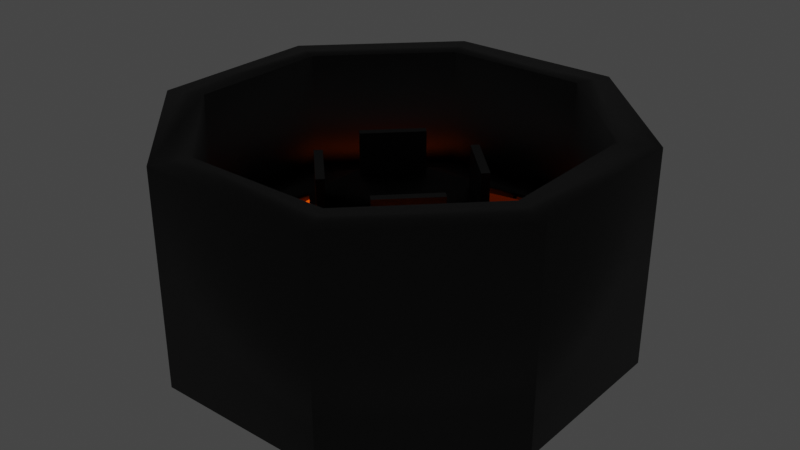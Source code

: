 # Source: BossTestLevelModel.blend  (saved by Blender 2.90.8; exported with 4.5.12 LTS)
import bpy
from mathutils import Matrix  # noqa: F401  (used for matrix-valued properties, if any)

bpy.ops.wm.read_factory_settings(use_empty=True)
scene = bpy.context.scene
scene.name = 'Scene'

# ---- collections
col_collection = bpy.data.collections.new('Collection'); scene.collection.children.link(col_collection)

# ---- materials (node trees are filled in below, after node groups)
mat_walls = bpy.data.materials.new('Walls')
mat_floor = bpy.data.materials.new('Floor')
mat_lava = bpy.data.materials.new('Lava')

# ---- material node trees
mat_walls.use_nodes = True; mat_walls.node_tree.nodes.clear()
_N = mat_walls.node_tree.nodes; _L = mat_walls.node_tree.links
n0 = _N.new('ShaderNodeBsdfPrincipled'); n0.name = 'Principled BSDF'; n0.location = (10, 300)
n0.distribution = 'GGX'
n0.subsurface_method = 'BURLEY'
n0.inputs[0].default_value = (0.01002, 0.01002, 0.01002, 1.0)
n0.inputs[3].default_value = 1.45
n0.inputs[27].default_value = (0.0, 0.0, 0.0, 1.0)
n0.inputs[28].default_value = 1.0
n1 = _N.new('ShaderNodeOutputMaterial'); n1.name = 'Material Output'; n1.location = (300, 300)
_L.new(n0.outputs[0], n1.inputs[0])
n1.is_active_output = True
mat_floor.use_nodes = True; mat_floor.node_tree.nodes.clear()
_N = mat_floor.node_tree.nodes; _L = mat_floor.node_tree.links
n0 = _N.new('ShaderNodeBsdfPrincipled'); n0.name = 'Principled BSDF'; n0.location = (10, 300)
n0.distribution = 'GGX'
n0.subsurface_method = 'BURLEY'
n0.inputs[0].default_value = (0.01002, 0.01002, 0.01002, 1.0)
n0.inputs[3].default_value = 1.45
n0.inputs[27].default_value = (0.0, 0.0, 0.0, 1.0)
n0.inputs[28].default_value = 1.0
n1 = _N.new('ShaderNodeOutputMaterial'); n1.name = 'Material Output'; n1.location = (300, 300)
_L.new(n0.outputs[0], n1.inputs[0])
n1.is_active_output = True
mat_lava.use_nodes = True; mat_lava.node_tree.nodes.clear()
_N = mat_lava.node_tree.nodes; _L = mat_lava.node_tree.links
n0 = _N.new('ShaderNodeBsdfPrincipled'); n0.name = 'Principled BSDF'; n0.location = (10, 300)
n0.distribution = 'GGX'
n0.subsurface_method = 'BURLEY'
n0.inputs[0].default_value = (0.8, 0.1712, 0.0, 1.0)
n0.inputs[3].default_value = 1.45
n0.inputs[27].default_value = (1.0, 0.0903, 0.0, 1.0)
n0.inputs[28].default_value = 1.0
n1 = _N.new('ShaderNodeOutputMaterial'); n1.name = 'Material Output'; n1.location = (300, 300)
_L.new(n0.outputs[0], n1.inputs[0])
n1.is_active_output = True

# ---- world
world_world = bpy.data.worlds.new('World'); scene.world = world_world
world_world.use_nodes = True; world_world.node_tree.nodes.clear()
_N = world_world.node_tree.nodes; _L = world_world.node_tree.links
n0 = _N.new('ShaderNodeOutputWorld'); n0.name = 'World Output'; n0.location = (300, 300)
n1 = _N.new('ShaderNodeBackground'); n1.name = 'Background'; n1.location = (10, 300)
n1.inputs[0].default_value = (0.05088, 0.05088, 0.05088, 1.0)
_L.new(n1.outputs[0], n0.inputs[0])
n0.is_active_output = True
world_world.color = (0.05088, 0.05088, 0.05088)
world_world.use_sun_shadow = False
world_world.sun_shadow_jitter_overblur = 0.0

# ---- meshes
me_outerwalls = bpy.data.meshes.new('OuterWalls')
me_outerwalls.from_pydata([(6.651, 2.751, 3.806), (2.754, 6.648, 3.806), (-2.756, 6.648, 3.806), (-6.653, 2.751, 3.806), (-6.653, -2.759, 3.806), (-2.756, -6.656, 3.806), (2.754, -6.656, 3.806), (6.651, -2.759, 3.806), (6.651, 2.751, -2.934), (2.754, 6.648, -2.934), (-2.756, 6.648, -2.934), (-6.653, 2.751, -2.934), (-6.653, -2.759, -2.934), (-2.756, -6.656, -2.934), (2.754, -6.656, -2.934), (6.651, -2.759, -2.934), (5.541, 2.292, 3.806), (2.294, 5.538, 3.806), (-2.297, 5.538, 3.806), (-5.543, 2.292, 3.806), (-5.543, -2.299, 3.806), (-2.297, -5.546, 3.806), (2.294, -5.546, 3.806), (5.541, -2.299, 3.806), (5.541, 2.292, -2.934), (2.294, 5.538, -2.934), (-2.297, 5.538, -2.934), (-5.543, 2.292, -2.934), (-5.543, -2.299, -2.934), (-2.297, -5.546, -2.934), (2.294, -5.546, -2.934), (5.541, -2.299, -2.934)], [], [(8, 9, 1, 0), (9, 10, 2, 1), (10, 11, 3, 2), (11, 12, 4, 3), (12, 13, 5, 4), (13, 14, 6, 5), (14, 15, 7, 6), (15, 8, 0, 7), (22, 6, 7, 23), (21, 5, 6, 22), (20, 4, 5, 21), (19, 3, 4, 20), (18, 2, 3, 19), (17, 1, 2, 18), (16, 0, 1, 17), (23, 7, 0, 16), (30, 22, 23, 31), (29, 21, 22, 30), (28, 20, 21, 29), (27, 19, 20, 28), (26, 18, 19, 27), (25, 17, 18, 26), (24, 16, 17, 25), (31, 23, 16, 24), (15, 14, 30, 31), (14, 13, 29, 30), (13, 12, 28, 29), (12, 11, 27, 28), (11, 10, 26, 27), (10, 9, 25, 26), (9, 8, 24, 25), (8, 15, 31, 24)])
me_outerwalls.polygons.foreach_set('use_smooth', [True] * 32)
_uv = me_outerwalls.uv_layers.new(name='UVW')
_uv.uv.foreach_set('vector', [-0.6222, 0.9379, -0.2473, 0.9379, -0.2473, 1.396, -0.6222, 1.396, -0.2473, 0.9379, 0.1276, 0.9379, 0.1276, 1.396, -0.2473, 1.396, 0.1276, 0.9379, 0.5025, 0.9379, 0.5025, 1.396, 0.1276, 1.396, 0.5025, 0.9379, 0.8774, 0.9379, 0.8774, 1.396, 0.5025, 1.396, 0.8774, 0.9379, 1.252, 0.9379, 1.252, 1.396, 0.8774, 1.396, 1.252, 0.9379, 1.627, 0.9379, 1.627, 1.396, 1.252, 1.396, 1.627, 0.9379, 2.002, 0.9379, 2.002, 1.396, 1.627, 1.396, -0.9971, 0.9379, -0.6222, 0.9379, -0.6222, 1.396, -0.9971, 1.396, -0.7007, -0.3519, -0.732, -0.4274, -0.3571, -0.4274, -0.3884, -0.3519, -0.9215, -0.131, -0.9971, -0.1623, -0.732, -0.4274, -0.7007, -0.3519, -0.9215, 0.1813, -0.9971, 0.2126, -0.9971, -0.1623, -0.9215, -0.131, -0.7007, 0.4022, -0.732, 0.4777, -0.9971, 0.2126, -0.9215, 0.1813, -0.3884, 0.4022, -0.3571, 0.4777, -0.732, 0.4777, -0.7007, 0.4022, -0.1675, 0.1813, -0.09198, 0.2126, -0.3571, 0.4777, -0.3884, 0.4022, -0.1675, -0.131, -0.09198, -0.1623, -0.09198, 0.2126, -0.1675, 0.1813, -0.3884, -0.3519, -0.3571, -0.4274, -0.09198, -0.1623, -0.1675, -0.131, -0.6847, 0.4785, -0.6847, 0.937, -0.9971, 0.937, -0.9971, 0.4785, -0.3724, 0.4785, -0.3724, 0.937, -0.6847, 0.937, -0.6847, 0.4785, -0.06005, 0.4785, -0.06005, 0.937, -0.3724, 0.937, -0.3724, 0.4785, 0.2523, 0.4785, 0.2523, 0.937, -0.06005, 0.937, -0.06005, 0.4785, 0.5646, 0.4785, 0.5646, 0.937, 0.2523, 0.937, 0.2523, 0.4785, 0.877, 0.4785, 0.877, 0.937, 0.5646, 0.937, 0.5646, 0.4785, 1.189, 0.4785, 1.189, 0.937, 0.877, 0.937, 0.877, 0.4785, 1.502, 0.4785, 1.502, 0.937, 1.189, 0.937, 1.189, 0.4785, 0.8139, -0.1623, 0.8139, 0.2126, 0.7384, 0.1813, 0.7384, -0.131, 0.8139, 0.2126, 0.5488, 0.4777, 0.5175, 0.4022, 0.7384, 0.1813, 0.5488, 0.4777, 0.1739, 0.4777, 0.2052, 0.4022, 0.5175, 0.4022, 0.1739, 0.4777, -0.09117, 0.2126, -0.01565, 0.1813, 0.2052, 0.4022, -0.09117, 0.2126, -0.09117, -0.1623, -0.01565, -0.131, -0.01565, 0.1813, -0.09117, -0.1623, 0.1739, -0.4274, 0.2052, -0.3519, -0.01565, -0.131, 0.1739, -0.4274, 0.5488, -0.4274, 0.5175, -0.3519, 0.2052, -0.3519, 0.5488, -0.4274, 0.8139, -0.1623, 0.7384, -0.131, 0.5175, -0.3519])
me_outerwalls.materials.append(mat_walls)
me_outerwalls.use_remesh_fix_poles = True
me_outerwalls.use_remesh_preserve_attributes = False
me_outerwalls.use_mirror_vertex_groups = False
me_outerwalls.update()
me_outerwalls.normals_split_custom_set([tuple(v) for v in zip(*[iter([0.7173, 0.2971, -0.6302, 0.2971, 0.7173, -0.6302, 0.2971, 0.7173, 0.6302, 0.7173, 0.2971, 0.6302, 0.2971, 0.7173, -0.6302, -0.2971, 0.7173, -0.6302, -0.2971, 0.7173, 0.6302, 0.2971, 0.7173, 0.6302, -0.2971, 0.7173, -0.6302, -0.7173, 0.2971, -0.6302, -0.7173, 0.2971, 0.6302, -0.2971, 0.7173, 0.6302, -0.7173, 0.2971, -0.6302, -0.7173, -0.2971, -0.6302, -0.7173, -0.2971, 0.6302, -0.7173, 0.2971, 0.6302, -0.7173, -0.2971, -0.6302, -0.2971, -0.7173, -0.6302, -0.2971, -0.7173, 0.6302, -0.7173, -0.2971, 0.6302, -0.2971, -0.7173, -0.6302, 0.2971, -0.7173, -0.6302, 0.2971, -0.7173, 0.6302, -0.2971, -0.7173, 0.6302, 0.2971, -0.7173, -0.6302, 0.7173, -0.2971, -0.6302, 0.7173, -0.2971, 0.6302, 0.2971, -0.7173, 0.6302, 0.7173, -0.2971, -0.6302, 0.7173, 0.2971, -0.6302, 0.7173, 0.2971, 0.6302, 0.7173, -0.2971, 0.6302, -0.2275, 0.5491, 0.8042, 0.2971, -0.7173, 0.6302, 0.7173, -0.2971, 0.6302, -0.5491, 0.2275, 0.8042, 0.2275, 0.5491, 0.8042, -0.2971, -0.7173, 0.6302, 0.2971, -0.7173, 0.6302, -0.2275, 0.5491, 0.8042, 0.5491, 0.2275, 0.8042, -0.7173, -0.2971, 0.6302, -0.2971, -0.7173, 0.6302, 0.2275, 0.5491, 0.8042, 0.5491, -0.2275, 0.8042, -0.7173, 0.2971, 0.6302, -0.7173, -0.2971, 0.6302, 0.5491, 0.2275, 0.8042, 0.2275, -0.5491, 0.8042, -0.2971, 0.7173, 0.6302, -0.7173, 0.2971, 0.6302, 0.5491, -0.2275, 0.8042, -0.2275, -0.5491, 0.8042, 0.2971, 0.7173, 0.6302, -0.2971, 0.7173, 0.6302, 0.2275, -0.5491, 0.8042, -0.5491, -0.2275, 0.8042, 0.7173, 0.2971, 0.6302, 0.2971, 0.7173, 0.6302, -0.2275, -0.5491, 0.8042, -0.5491, 0.2275, 0.8042, 0.7173, -0.2971, 0.6302, 0.7173, 0.2971, 0.6302, -0.5491, -0.2275, 0.8042, -0.2275, 0.5491, -0.8042, -0.2275, 0.5491, 0.8042, -0.5491, 0.2275, 0.8042, -0.5491, 0.2275, -0.8042, 0.2275, 0.5491, -0.8042, 0.2275, 0.5491, 0.8042, -0.2275, 0.5491, 0.8042, -0.2275, 0.5491, -0.8042, 0.5491, 0.2275, -0.8042, 0.5491, 0.2275, 0.8042, 0.2275, 0.5491, 0.8042, 0.2275, 0.5491, -0.8042, 0.5491, -0.2275, -0.8042, 0.5491, -0.2275, 0.8042, 0.5491, 0.2275, 0.8042, 0.5491, 0.2275, -0.8042, 0.2275, -0.5491, -0.8042, 0.2275, -0.5491, 0.8042, 0.5491, -0.2275, 0.8042, 0.5491, -0.2275, -0.8042, -0.2275, -0.5491, -0.8042, -0.2275, -0.5491, 0.8042, 0.2275, -0.5491, 0.8042, 0.2275, -0.5491, -0.8042, -0.5491, -0.2275, -0.8042, -0.5491, -0.2275, 0.8042, -0.2275, -0.5491, 0.8042, -0.2275, -0.5491, -0.8042, -0.5491, 0.2275, -0.8042, -0.5491, 0.2275, 0.8042, -0.5491, -0.2275, 0.8042, -0.5491, -0.2275, -0.8042, 0.7173, -0.2971, -0.6302, 0.2971, -0.7173, -0.6302, -0.2275, 0.5491, -0.8042, -0.5491, 0.2275, -0.8042, 0.2971, -0.7173, -0.6302, -0.2971, -0.7173, -0.6302, 0.2275, 0.5491, -0.8042, -0.2275, 0.5491, -0.8042, -0.2971, -0.7173, -0.6302, -0.7173, -0.2971, -0.6302, 0.5491, 0.2275, -0.8042, 0.2275, 0.5491, -0.8042, -0.7173, -0.2971, -0.6302, -0.7173, 0.2971, -0.6302, 0.5491, -0.2275, -0.8042, 0.5491, 0.2275, -0.8042, -0.7173, 0.2971, -0.6302, -0.2971, 0.7173, -0.6302, 0.2275, -0.5491, -0.8042, 0.5491, -0.2275, -0.8042, -0.2971, 0.7173, -0.6302, 0.2971, 0.7173, -0.6302, -0.2275, -0.5491, -0.8042, 0.2275, -0.5491, -0.8042, 0.2971, 0.7173, -0.6302, 0.7173, 0.2971, -0.6302, -0.5491, -0.2275, -0.8042, -0.2275, -0.5491, -0.8042, 0.7173, 0.2971, -0.6302, 0.7173, -0.2971, -0.6302, -0.5491, 0.2275, -0.8042, -0.5491, -0.2275, -0.8042])] * 3)])
me_floor = bpy.data.meshes.new('Floor')
me_floor.from_pydata([(-2.606, -1.083, 1.08), (4.867, 2.013, 0.008695), (2.015, 4.864, 0.008695), (-4.869, 2.013, 0.008695), (-4.869, -2.02, 0.008695), (4.867, -2.02, 0.008694), (4.867, 2.013, -0.1694), (2.015, 4.864, -0.1694), (-2.018, 4.864, -0.1694), (-4.869, -2.02, -0.1694), (-2.018, -4.872, -0.1694), (2.015, -4.872, -0.1694), (5.542, 2.292, 0.008695), (2.295, 5.539, 0.008695), (-2.297, 5.539, 0.008696), (-5.544, 2.292, 0.008695), (-5.544, -2.3, 0.008695), (-2.297, -5.547, 0.008694), (2.295, -5.547, 0.008694), (5.542, -2.3, 0.008694), (-2.018, 4.864, 0.008695), (-2.018, -4.872, 0.008694), (2.015, -4.872, 0.008694), (2.604, 1.075, 1.08), (1.078, 2.602, 1.08), (-1.08, 2.602, 1.08), (-2.606, 1.075, 1.08), (-1.08, -2.609, 1.08), (1.078, -2.609, 1.08), (2.604, -1.083, 1.08), (2.604, 1.075, 0.8969), (1.078, 2.602, 0.8969), (-1.08, 2.602, 0.8969), (-2.606, 1.075, 0.8969), (-2.606, -1.083, 0.8969), (-1.08, -2.609, 0.8969), (1.078, -2.609, 0.8969), (2.604, -1.083, 0.8969), (-4.869, 2.013, -0.1662), (4.867, -2.02, -0.1662), (5.542, 2.292, -0.1662), (2.295, 5.539, -0.1662), (-2.297, 5.539, -0.1662), (-5.544, 2.292, -0.1662), (-5.544, -2.3, -0.1662), (-2.297, -5.547, -0.1662), (2.295, -5.547, -0.1662), (5.542, -2.3, -0.1662)], [], [(2, 20, 25, 24), (3, 4, 0, 26), (21, 22, 28, 27), (5, 1, 23, 29), (7, 8, 32, 31), (38, 9, 34, 33), (10, 11, 36, 35), (39, 6, 30, 37), (29, 37, 39, 5), (28, 22, 11, 36), (27, 35, 10, 21), (0, 4, 9, 34), (24, 31, 7, 2), (1, 6, 30, 23), (26, 33, 38, 3), (25, 20, 8, 32), (22, 18, 19, 5), (21, 17, 18, 22), (4, 16, 17, 21), (3, 15, 16, 4), (20, 14, 15, 3), (2, 13, 14, 20), (1, 12, 13, 2), (5, 19, 12, 1), (23, 24, 25, 26, 0, 27, 28, 29), (37, 36, 35, 34, 33, 32, 31, 30), (30, 31, 24, 23), (31, 32, 25, 24), (32, 33, 26, 25), (33, 34, 0, 26), (34, 35, 27, 0), (35, 36, 28, 27), (36, 37, 29, 28), (37, 30, 23, 29), (11, 46, 47, 39), (10, 45, 46, 11), (9, 44, 45, 10), (38, 43, 44, 9), (8, 42, 43, 38), (7, 41, 42, 8), (6, 40, 41, 7), (39, 47, 40, 6), (41, 42, 14, 13), (42, 43, 15, 14), (43, 44, 16, 15), (44, 45, 17, 16), (45, 46, 18, 17), (46, 47, 19, 18), (47, 40, 12, 19), (40, 41, 13, 12), (1, 2, 7, 6), (5, 39, 11, 22), (4, 21, 10, 9), (3, 38, 8, 20)])
me_floor.polygons.foreach_set('use_smooth', [True] * 54)
_uv = me_floor.uv_layers.new(name='UVW')
_uv.uv.foreach_set('vector', [0.7241, 0.9085, 0.3948, 0.9085, 0.4714, 0.7041, 0.6476, 0.7041, 0.162, 0.6756, 0.162, 0.3464, 0.3664, 0.4229, 0.3664, 0.5991, 0.3948, 0.1135, 0.7241, 0.1135, 0.6476, 0.3179, 0.4713, 0.3179, 0.9569, 0.3464, 0.9569, 0.6756, 0.7525, 0.5991, 0.7525, 0.4229, 0.3948, 0.002705, 0.162, -0.2301, 0.3605, -0.3204, 0.4851, -0.1958, 0.162, -0.5594, 0.3948, -0.7922, 0.4851, -0.5937, 0.3604, -0.4691, 0.7241, -0.7922, 0.9569, -0.5594, 0.7584, -0.4691, 0.6338, -0.5937, 0.9569, -0.2301, 0.7241, 0.002702, 0.6339, -0.1959, 0.7585, -0.3204, 0.7525, 0.4229, 0.7533, 0.408, 0.9577, 0.3321, 0.9569, 0.3464, 0.6476, 0.3179, 0.7241, 0.1135, 0.7386, 0.1128, 0.6624, 0.3171, 0.4713, 0.3179, 0.4565, 0.3171, 0.3803, 0.1128, 0.3948, 0.1135, 0.3664, 0.4229, 0.162, 0.3464, 0.1612, 0.3319, 0.3656, 0.408, 0.6476, 0.7041, 0.6625, 0.7049, 0.7386, 0.9093, 0.7241, 0.9085, 0.9569, 0.6756, 0.9577, 0.6902, 0.7533, 0.614, 0.7525, 0.5991, 0.3664, 0.5991, 0.3656, 0.614, 0.1612, 0.6899, 0.162, 0.6756, 0.4714, 0.7041, 0.3948, 0.9085, 0.3803, 0.9093, 0.4565, 0.7049, 0.7241, 0.1135, 0.7469, 0.05843, 1.012, 0.3235, 0.9569, 0.3464, 0.3948, 0.1135, 0.372, 0.05843, 0.7469, 0.05843, 0.7241, 0.1135, 0.162, 0.3464, 0.1069, 0.3235, 0.372, 0.05843, 0.3948, 0.1135, 0.162, 0.6756, 0.1069, 0.6985, 0.1069, 0.3235, 0.162, 0.3464, 0.3948, 0.9085, 0.372, 0.9636, 0.1069, 0.6985, 0.162, 0.6756, 0.7241, 0.9085, 0.7469, 0.9636, 0.372, 0.9636, 0.3948, 0.9085, 0.9569, 0.6756, 1.012, 0.6985, 0.7469, 0.9636, 0.7241, 0.9085, 0.9569, 0.3464, 1.012, 0.3235, 1.012, 0.6985, 0.9569, 0.6756, 1.023, -0.7122, 1.148, -0.8368, 1.324, -0.8368, 1.449, -0.7122, 1.449, -0.536, 1.324, -0.4114, 1.148, -0.4114, 1.023, -0.536, 1.313, 0.0252, 1.137, 0.0252, 1.013, -0.09941, 1.013, -0.2756, 1.137, -0.4002, 1.313, -0.4002, 1.438, -0.2756, 1.438, -0.09941, 1.013, -0.7227, 1.137, -0.8473, 1.148, -0.8368, 1.023, -0.7122, 1.189, 0.2176, 1.013, 0.2176, 1.013, 0.2026, 1.189, 0.2026, 1.335, -0.8473, 1.459, -0.7227, 1.449, -0.7122, 1.324, -0.8368, 1.013, 0.2182, 1.189, 0.2182, 1.189, 0.2331, 1.013, 0.2331, 1.459, -0.5254, 1.335, -0.4008, 1.324, -0.4114, 1.449, -0.536, 1.028, 0.202, 1.028, 0.02581, 1.043, 0.02581, 1.043, 0.202, 1.137, -0.4008, 1.013, -0.5254, 1.023, -0.536, 1.148, -0.4114, 1.028, 0.02581, 1.028, 0.202, 1.013, 0.202, 1.013, 0.02581, 0.9569, -0.5594, 1.012, -0.5822, 1.012, -0.2073, 0.9569, -0.2301, 0.7241, -0.7922, 0.7469, -0.8473, 1.012, -0.5822, 0.9569, -0.5594, 0.3948, -0.7922, 0.372, -0.8473, 0.7469, -0.8473, 0.7241, -0.7922, 0.162, -0.5594, 0.1069, -0.5822, 0.372, -0.8473, 0.3948, -0.7922, 0.162, -0.2301, 0.1069, -0.2073, 0.1069, -0.5822, 0.162, -0.5594, 0.3948, 0.002705, 0.372, 0.05782, 0.1069, -0.2073, 0.162, -0.2301, 0.7241, 0.002702, 0.7469, 0.05781, 0.372, 0.05782, 0.3948, 0.002705, 0.9569, -0.2301, 1.012, -0.2073, 0.7469, 0.05781, 0.7241, 0.002702, 1.474, 1.402, 1.474, 1.777, 1.46, 1.777, 1.46, 1.402, 1.474, 1.777, 1.474, 2.152, 1.46, 2.152, 1.46, 1.777, 1.474, -0.8473, 1.474, -0.4724, 1.46, -0.4724, 1.46, -0.8473, 1.474, -0.4724, 1.474, -0.09749, 1.46, -0.09749, 1.46, -0.4724, 1.474, -0.09749, 1.474, 0.2774, 1.46, 0.2774, 1.46, -0.09749, 1.474, 0.2774, 1.474, 0.6524, 1.46, 0.6524, 1.46, 0.2774, 1.474, 0.6524, 1.474, 1.027, 1.46, 1.027, 1.46, 0.6524, 1.474, 1.027, 1.474, 1.402, 1.46, 1.402, 1.46, 1.027, 0.9569, 0.6756, 0.7241, 0.9085, 0.7138, 0.8982, 0.9466, 0.6654, 0.9569, 0.3464, 0.9468, 0.3565, 0.7138, 0.1238, 0.7241, 0.1135, 0.162, 0.3464, 0.3948, 0.1135, 0.4051, 0.1238, 0.1723, 0.3567, 0.162, 0.6756, 0.1721, 0.6655, 0.4051, 0.8982, 0.3948, 0.9085])
me_floor.materials.append(mat_floor)
me_floor.use_remesh_fix_poles = True
me_floor.use_remesh_preserve_attributes = False
me_floor.use_mirror_vertex_groups = False
me_floor.update()
me_floor.normals_split_custom_set([tuple(v) for v in zip(*[iter([0.1374, -0.2573, 0.9565, -0.1374, -0.2573, 0.9565, -0.5143, 0.1834, 0.8378, 0.5143, 0.1834, 0.8378, 0.2573, 0.1374, 0.9565, 0.2573, -0.1374, 0.9565, -0.1834, -0.5143, 0.8378, -0.1834, 0.5143, 0.8378, -0.1374, 0.2573, 0.9565, 0.1374, 0.2573, 0.9565, 0.5143, -0.1834, 0.8378, -0.5143, -0.1834, 0.8378, -0.2573, -0.1374, 0.9565, -0.2573, 0.1374, 0.9565, 0.1834, 0.5143, 0.8378, 0.1834, -0.5143, 0.8378, -0.001307, 0.09919, 0.9951, 0.0007561, 0.09994, 0.995, 5.388e-08, 0.4263, 0.9046, 5.388e-08, 0.4263, 0.9046, -0.1005, -0.0008087, 0.9949, -0.09996, 0.00105, 0.995, -0.4257, -0.0004691, 0.9049, -0.4257, -0.0004691, 0.9049, 0.001308, -0.09919, 0.9951, -0.0007559, -0.09994, 0.995, 4.618e-08, -0.4263, 0.9046, 4.618e-08, -0.4263, 0.9046, 0.1005, 0.0008084, 0.9949, 0.09996, -0.00105, 0.995, 0.4257, 0.0004689, 0.9049, 0.4257, 0.0004689, 0.9049, 0.1834, -0.5143, 0.8378, -0.3827, -0.9239, 0.0, -0.9997, 0.02469, 0.0, -0.2573, -0.1374, 0.9565, 0.5143, -0.1834, 0.8378, 0.1374, 0.2573, 0.9565, -0.02464, 0.9997, 0.0, 0.9239, 0.3827, 0.0, -0.5143, -0.1834, 0.8378, -0.9239, 0.3827, 5.397e-07, 0.02499, 0.9997, 4.026e-07, -0.1374, 0.2573, 0.9565, -0.1834, -0.5143, 0.8378, 0.2573, -0.1374, 0.9565, 0.9997, 0.025, 0.0, 0.3827, -0.9239, 0.0, 0.5143, 0.1834, 0.8378, 0.9239, -0.3827, -5.397e-07, -0.02499, -0.9997, -4.026e-07, 0.1374, -0.2573, 0.9565, -0.2573, 0.1374, 0.9565, -0.9997, -0.025, 0.0, -0.3827, 0.9239, 0.0, 0.1834, 0.5143, 0.8378, -0.1834, 0.5143, 0.8378, 0.3827, 0.9239, 0.0, 0.9997, -0.02469, 0.0, 0.2573, 0.1374, 0.9565, -0.5143, 0.1834, 0.8378, -0.1374, -0.2573, 0.9565, 0.02464, -0.9997, 0.0, -0.9239, -0.3827, 0.0, 0.1374, 0.2573, 0.9565, 0.2971, -0.7173, 0.6302, 0.7173, -0.2971, 0.6302, -0.2573, -0.1374, 0.9565, -0.1374, 0.2573, 0.9565, -0.2971, -0.7173, 0.6302, 0.2971, -0.7173, 0.6302, 0.1374, 0.2573, 0.9565, 0.2573, -0.1374, 0.9565, -0.7173, -0.2971, 0.6302, -0.2971, -0.7173, 0.6302, -0.1374, 0.2573, 0.9565, 0.2573, 0.1374, 0.9565, -0.7173, 0.2971, 0.6302, -0.7173, -0.2971, 0.6302, 0.2573, -0.1374, 0.9565, -0.1374, -0.2573, 0.9565, -0.2971, 0.7173, 0.6302, -0.7173, 0.2971, 0.6302, 0.2573, 0.1374, 0.9565, 0.1374, -0.2573, 0.9565, 0.2971, 0.7173, 0.6302, -0.2971, 0.7173, 0.6302, -0.1374, -0.2573, 0.9565, -0.2573, 0.1374, 0.9565, 0.7173, 0.2971, 0.6302, 0.2971, 0.7173, 0.6302, 0.1374, -0.2573, 0.9565, -0.2573, -0.1374, 0.9565, 0.7173, -0.2971, 0.6302, 0.7173, 0.2971, 0.6302, -0.2573, 0.1374, 0.9565, 0.3922, 0.3922, 0.832, 0.3922, 0.3922, 0.832, -0.3922, 0.3922, 0.832, -0.3922, 0.3922, 0.832, -0.3922, -0.3922, 0.832, -0.3922, -0.3922, 0.832, 0.3922, -0.3922, 0.832, 0.3922, -0.3922, 0.832, 0.3922, -0.3922, -0.832, 0.3922, -0.3922, -0.832, -0.3922, -0.3922, -0.832, -0.3922, -0.3922, -0.832, -0.3922, 0.3922, -0.832, -0.3922, 0.3922, -0.832, 0.3922, 0.3922, -0.832, 0.3922, 0.3922, -0.832, 0.3922, 0.3922, -0.832, 0.3922, 0.3922, -0.832, 0.3922, 0.3922, 0.832, 0.3922, 0.3922, 0.832, 0.0, 1.0, -2.42e-06, 0.0, 1.0, -2.42e-06, 0.0, 1.0, -2.42e-06, 0.0, 1.0, -2.42e-06, -0.3922, 0.3922, -0.832, -0.3922, 0.3922, -0.832, -0.3922, 0.3922, 0.832, -0.3922, 0.3922, 0.832, -1.0, 3.22e-08, 6.528e-07, -1.0, 3.22e-08, 6.528e-07, -1.0, 3.22e-08, 6.528e-07, -1.0, 3.22e-08, 6.528e-07, -0.3922, -0.3922, -0.832, -0.3922, -0.3922, -0.832, -0.3922, -0.3922, 0.832, -0.3922, -0.3922, 0.832, 0.0, -1.0, 1.21e-06, 0.0, -1.0, 1.21e-06, 0.0, -1.0, 1.21e-06, 0.0, -1.0, 1.21e-06, 0.3922, -0.3922, -0.832, 0.3922, -0.3922, -0.832, 0.3922, -0.3922, 0.832, 0.3922, -0.3922, 0.832, 1.0, 9.457e-08, 0.0, 1.0, 9.457e-08, 0.0, 1.0, 9.457e-08, 0.0, 1.0, 9.457e-08, 0.0, -0.0007559, -0.09994, 0.995, -0.0009719, 0.003086, 1.0, -0.00216, 0.0008948, 1.0, 0.1005, 0.0008084, 0.9949, 0.001308, -0.09919, 0.9951, 0.001681, 0.004058, 1.0, -0.0009719, 0.003086, 1.0, -0.0007559, -0.09994, 0.995, -0.09996, 0.00105, 0.995, 0.002869, 0.001495, 1.0, 0.001681, 0.004058, 1.0, 0.001308, -0.09919, 0.9951, -0.1005, -0.0008087, 0.9949, 0.002161, -0.0008951, 1.0, 0.002869, 0.001495, 1.0, -0.09996, 0.00105, 0.995, 0.0007561, 0.09994, 0.995, 0.000972, -0.003086, 1.0, 0.002161, -0.0008951, 1.0, -0.1005, -0.0008087, 0.9949, -0.001307, 0.09919, 0.9951, -0.001681, -0.004058, 1.0, 0.000972, -0.003086, 1.0, 0.0007561, 0.09994, 0.995, 0.09996, -0.00105, 0.995, -0.002869, -0.001495, 1.0, -0.001681, -0.004058, 1.0, -0.001307, 0.09919, 0.9951, 0.1005, 0.0008084, 0.9949, -0.00216, 0.0008948, 1.0, -0.002869, -0.001495, 1.0, 0.09996, -0.00105, 0.995, 0.3827, 0.9239, 0.0, -0.3827, 0.9239, 0.0, -0.2971, 0.7173, 0.6302, 0.2971, 0.7173, 0.6302, -0.3827, 0.9239, 0.0, -0.9239, 0.3827, 0.0, -0.7173, 0.2971, 0.6302, -0.2971, 0.7173, 0.6302, -0.9239, 0.3827, 0.0, -0.9239, -0.3827, 0.0, -0.7173, -0.2971, 0.6302, -0.7173, 0.2971, 0.6302, -0.9239, -0.3827, 0.0, -0.3827, -0.9239, 0.0, -0.2971, -0.7173, 0.6302, -0.7173, -0.2971, 0.6302, -0.3827, -0.9239, 0.0, 0.3827, -0.9239, 0.0, 0.2971, -0.7173, 0.6302, -0.2971, -0.7173, 0.6302, 0.3827, -0.9239, 0.0, 0.9239, -0.3827, 0.0, 0.7173, -0.2971, 0.6302, 0.2971, -0.7173, 0.6302, 0.9239, -0.3827, 0.0, 0.9239, 0.3827, 0.0, 0.7173, 0.2971, 0.6302, 0.7173, -0.2971, 0.6302, 0.9239, 0.3827, 0.0, 0.3827, 0.9239, 0.0, 0.2971, 0.7173, 0.6302, 0.7173, 0.2971, 0.6302, -0.2573, 0.1374, 0.9565, 0.1374, -0.2573, 0.9565, -0.02499, -0.9997, -4.026e-07, -0.9997, -0.025, 0.0, -0.2573, -0.1374, 0.9565, -0.9997, 0.02469, 0.0, -0.02464, 0.9997, 0.0, 0.1374, 0.2573, 0.9565, 0.2573, -0.1374, 0.9565, -0.1374, 0.2573, 0.9565, 0.02499, 0.9997, 4.026e-07, 0.9997, 0.025, 0.0, 0.2573, 0.1374, 0.9565, 0.9997, -0.02469, 0.0, 0.02464, -0.9997, 0.0, -0.1374, -0.2573, 0.9565])] * 3)])
me_centrewalls = bpy.data.meshes.new('CentreWalls')
me_centrewalls.from_pydata([(2.44, -0.9905, 1.017), (2.44, -0.9905, 2.465), (2.255, -0.8058, 1.017), (2.255, -0.8058, 2.465), (1.007, -2.424, 1.017), (1.007, -2.424, 2.465), (0.8223, -2.239, 1.017), (0.8223, -2.239, 2.465), (2.44, 0.9905, 1.017), (2.44, 0.9905, 2.465), (2.255, 0.8058, 1.017), (2.255, 0.8058, 2.465), (1.007, 2.424, 1.017), (1.007, 2.424, 2.465), (0.8223, 2.239, 1.017), (0.8223, 2.239, 2.465), (-2.44, -0.9905, 1.017), (-2.44, -0.9905, 2.465), (-2.255, -0.8058, 1.017), (-2.255, -0.8058, 2.465), (-1.007, -2.424, 1.017), (-1.007, -2.424, 2.465), (-0.8223, -2.239, 1.017), (-0.8223, -2.239, 2.465), (-2.44, 0.9905, 1.017), (-2.44, 0.9905, 2.465), (-2.255, 0.8058, 1.017), (-2.255, 0.8058, 2.465), (-1.007, 2.424, 1.017), (-1.007, 2.424, 2.465), (-0.8223, 2.239, 1.017), (-0.8223, 2.239, 2.465)], [], [(0, 2, 3, 1), (2, 6, 7, 3), (6, 4, 5, 7), (4, 0, 1, 5), (2, 0, 4, 6), (7, 5, 1, 3), (8, 9, 11, 10), (10, 11, 15, 14), (14, 15, 13, 12), (12, 13, 9, 8), (10, 14, 12, 8), (15, 11, 9, 13), (16, 17, 19, 18), (18, 19, 23, 22), (22, 23, 21, 20), (20, 21, 17, 16), (18, 22, 20, 16), (23, 19, 17, 21), (24, 26, 27, 25), (26, 30, 31, 27), (30, 28, 29, 31), (28, 24, 25, 29), (26, 24, 28, 30), (31, 29, 25, 27)])
_uv = me_centrewalls.uv_layers.new(name='UVMap')
_uv.uv.foreach_set('vector', [0.6412, 0.5784, 0.6788, 0.5784, 0.6788, 0.7867, 0.6412, 0.7867, 0.3495, 0.5784, 0.6411, 0.5784, 0.6411, 0.7867, 0.3495, 0.7867, 0.6788, 1.287, 0.6412, 1.287, 0.6412, 1.078, 0.6788, 1.078, 0.3495, 0.7868, 0.6411, 0.7868, 0.6411, 0.9952, 0.3495, 0.9952, 0.6788, 1.578, 0.6412, 1.578, 0.6412, 1.287, 0.6788, 1.287, 0.6788, 1.078, 0.6412, 1.078, 0.6412, 0.7867, 0.6788, 0.7867, 0.6412, 0.5784, 0.6412, 0.7867, 0.6788, 0.7867, 0.6788, 0.5784, 0.3495, 0.5784, 0.3495, 0.7867, 0.6411, 0.7867, 0.6411, 0.5784, 0.6788, 1.287, 0.6788, 1.078, 0.6412, 1.078, 0.6412, 1.287, 0.3495, 0.7868, 0.3495, 0.9952, 0.6411, 0.9952, 0.6411, 0.7868, 0.6788, 1.578, 0.6788, 1.287, 0.6412, 1.287, 0.6412, 1.578, 0.6788, 1.078, 0.6788, 0.7867, 0.6412, 0.7867, 0.6412, 1.078, 0.6412, 0.5784, 0.6412, 0.7867, 0.6788, 0.7867, 0.6788, 0.5784, 0.3495, 0.5784, 0.3495, 0.7867, 0.6411, 0.7867, 0.6411, 0.5784, 0.6788, 1.287, 0.6788, 1.078, 0.6412, 1.078, 0.6412, 1.287, 0.3495, 0.7868, 0.3495, 0.9952, 0.6411, 0.9952, 0.6411, 0.7868, 0.6788, 1.578, 0.6788, 1.287, 0.6412, 1.287, 0.6412, 1.578, 0.6788, 1.078, 0.6788, 0.7867, 0.6412, 0.7867, 0.6412, 1.078, 0.6412, 0.5784, 0.6788, 0.5784, 0.6788, 0.7867, 0.6412, 0.7867, 0.3495, 0.5784, 0.6411, 0.5784, 0.6411, 0.7867, 0.3495, 0.7867, 0.6788, 1.287, 0.6412, 1.287, 0.6412, 1.078, 0.6788, 1.078, 0.3495, 0.7868, 0.6411, 0.7868, 0.6411, 0.9952, 0.3495, 0.9952, 0.6788, 1.578, 0.6412, 1.578, 0.6412, 1.287, 0.6788, 1.287, 0.6788, 1.078, 0.6412, 1.078, 0.6412, 0.7867, 0.6788, 0.7867])
me_centrewalls.materials.append(mat_walls)
me_centrewalls.use_remesh_fix_poles = True
me_centrewalls.use_remesh_preserve_attributes = False
me_centrewalls.use_mirror_vertex_groups = False
me_centrewalls.update()
me_mesh_009 = bpy.data.meshes.new('Mesh.009')
me_mesh_009.from_pydata([(5.541, 2.292, -2.562), (2.294, 5.538, -2.562), (-2.297, 5.538, -2.562), (-5.543, 2.292, -2.562), (-5.543, -2.299, -2.562), (-2.297, -5.546, -2.562), (2.294, -5.546, -2.562), (5.541, -2.299, -2.562)], [], [(1, 0, 7, 6, 5, 4, 3, 2)])
_uv = me_mesh_009.uv_layers.new(name='UVW')
_uv.uv.foreach_set('vector', [0.0, 0.0, 0.0, 0.0, 0.0, 0.0, 0.0, 0.0, 0.0, 0.0, 0.0, 0.0, 0.0, 0.0, 0.0, 0.0])
me_mesh_009.materials.append(mat_floor)
me_mesh_009.use_remesh_fix_poles = True
me_mesh_009.use_remesh_preserve_attributes = False
me_mesh_009.use_mirror_vertex_groups = False
me_mesh_009.update()
me_mesh_009.normals_split_custom_set([tuple(v) for v in zip(*[iter([0.0, -1.521e-08, -1.0, 0.0, -1.521e-08, -1.0, 0.0, -1.521e-08, -1.0, 0.0, -1.521e-08, -1.0, 0.0, -1.521e-08, -1.0, 0.0, -1.521e-08, -1.0, 0.0, -1.521e-08, -1.0, 0.0, -1.521e-08, -1.0])] * 3)])
me_lava = bpy.data.meshes.new('Lava')
me_lava.from_pydata([(2.298, 5.54, -1.147), (-2.294, 5.54, -1.147), (-5.541, 2.293, -1.147), (-5.541, -2.3, -1.147), (-2.294, -5.547, -1.147), (2.298, -5.547, -1.147), (5.545, -2.3, -1.147), (5.545, 2.293, -1.147), (2.297, 5.538, -2.934), (-2.294, 5.538, -2.934), (-5.54, 2.292, -2.934), (-5.54, -2.299, -2.934), (-2.294, -5.545, -2.934), (2.297, -5.545, -2.934), (5.544, -2.299, -2.934), (5.544, 2.292, -2.934)], [], [(0, 1, 2, 3, 4, 5, 6, 7), (9, 8, 15, 14, 13, 12, 11, 10), (9, 10, 2, 1), (10, 11, 3, 2), (11, 12, 4, 3), (12, 13, 5, 4), (13, 14, 6, 5), (14, 15, 7, 6), (15, 8, 0, 7), (8, 9, 1, 0)])
me_lava.polygons.foreach_set('use_smooth', [1, 0, 1, 1, 1, 1, 1, 1, 1, 1])
_uv = me_lava.uv_layers.new(name='UVW')
_uv.uv.foreach_set('vector', [1.0, 0.5, 0.8536, 0.1464, 0.5, 0.0, 0.1464, 0.1464, 0.0, 0.5, 0.1464, 0.8536, 0.5, 1.0, 0.8536, 0.8536, 0.0, 0.0, 0.0, 0.0, 0.0, 0.0, 0.0, 0.0, 0.0, 0.0, 0.0, 0.0, 0.0, 0.0, 0.0, 0.0, 0.0, 0.0, 0.0, 0.0, 0.5, 0.0, 0.8536, 0.1464, 0.0, 0.0, 0.0, 0.0, 0.1464, 0.1464, 0.5, 0.0, 0.0, 0.0, 0.0, 0.0, 0.0, 0.5, 0.1464, 0.1464, 0.0, 0.0, 0.0, 0.0, 0.1464, 0.8536, 0.0, 0.5, 0.0, 0.0, 0.0, 0.0, 0.5, 1.0, 0.1464, 0.8536, 0.0, 0.0, 0.0, 0.0, 0.8536, 0.8536, 0.5, 1.0, 0.0, 0.0, 0.0, 0.0, 1.0, 0.5, 0.8536, 0.8536, 0.0, 0.0, 0.0, 0.0, 0.8536, 0.1464, 1.0, 0.5])
me_lava.materials.append(mat_lava)
me_lava.use_remesh_fix_poles = True
me_lava.use_remesh_preserve_attributes = False
me_lava.use_mirror_vertex_groups = False
me_lava.update()
me_lava.normals_split_custom_set([tuple(v) for v in zip(*[iter([0.2972, 0.7175, 0.6299, -0.2972, 0.7175, 0.6299, -0.7175, 0.2972, 0.6299, -0.7175, -0.2972, 0.6299, -0.2972, -0.7175, 0.6299, 0.2972, -0.7175, 0.6299, 0.7175, -0.2972, 0.6299, 0.7175, 0.2972, 0.6299, -2.811e-08, -1.076e-08, -1.0, -2.811e-08, -1.076e-08, -1.0, -2.811e-08, -1.076e-08, -1.0, -2.811e-08, -1.076e-08, -1.0, -2.811e-08, -1.076e-08, -1.0, -2.811e-08, -1.076e-08, -1.0, -2.811e-08, -1.076e-08, -1.0, -2.811e-08, -1.076e-08, -1.0, -0.3827, 0.9239, -0.0008132, -0.9239, 0.3827, -0.0008133, -0.7175, 0.2972, 0.6299, -0.2972, 0.7175, 0.6299, -0.9239, 0.3827, -0.0008133, -0.9239, -0.3827, -0.0008138, -0.7175, -0.2972, 0.6299, -0.7175, 0.2972, 0.6299, -0.9239, -0.3827, -0.0008138, -0.3827, -0.9239, -0.0008144, -0.2972, -0.7175, 0.6299, -0.7175, -0.2972, 0.6299, -0.3827, -0.9239, -0.0008144, 0.3827, -0.9239, -0.0008146, 0.2972, -0.7175, 0.6299, -0.2972, -0.7175, 0.6299, 0.3827, -0.9239, -0.0008146, 0.9239, -0.3827, -0.0008146, 0.7175, -0.2972, 0.6299, 0.2972, -0.7175, 0.6299, 0.9239, -0.3827, -0.0008146, 0.9239, 0.3827, -0.0008144, 0.7175, 0.2972, 0.6299, 0.7175, -0.2972, 0.6299, 0.9239, 0.3827, -0.0008144, 0.3827, 0.9239, -0.0008137, 0.2972, 0.7175, 0.6299, 0.7175, 0.2972, 0.6299, 0.3827, 0.9239, -0.0008137, -0.3827, 0.9239, -0.0008132, -0.2972, 0.7175, 0.6299, 0.2972, 0.7175, 0.6299])] * 3)])

# ---- objects
ob_outerwall = bpy.data.objects.new('OuterWall', me_outerwalls)
ob_floor = bpy.data.objects.new('Floor', me_floor)
ob_centrewalls = bpy.data.objects.new('CentreWalls', me_centrewalls)
ob_underlava = bpy.data.objects.new('UnderLava', me_mesh_009)
ob_lava = bpy.data.objects.new('Lava', me_lava)

# ---- transforms, parenting, visibility, modifiers, constraints
ob_outerwall.location = (0.0, 0.0, 0.0)
ob_outerwall.color = (0.8, 0.8, 0.8, 1.0)
ob_outerwall.lineart.crease_threshold = 0.0
ob_floor.location = (0.0, 0.0, 0.0)
ob_floor.color = (0.8, 0.8, 0.8, 1.0)
ob_floor.lineart.crease_threshold = 0.0
ob_centrewalls.location = (0.0, 0.0, 0.0)
ob_centrewalls.lineart.crease_threshold = 0.0
ob_underlava.location = (0.0, 0.0, 0.0)
ob_underlava.color = (0.8, 0.8, 0.8, 1.0)
ob_underlava.lineart.crease_threshold = 0.0
ob_lava.location = (0.0, 0.0, 0.0)
ob_lava.color = (0.8, 0.8, 0.8, 1.0)
ob_lava.lineart.crease_threshold = 0.0

# ---- collection membership
col_collection.objects.link(ob_outerwall)
col_collection.objects.link(ob_floor)
col_collection.objects.link(ob_centrewalls)
col_collection.objects.link(ob_underlava)
col_collection.objects.link(ob_lava)

# ---- scene / render settings (as saved in the file)
scene.frame_start = 1; scene.frame_end = 250; scene.frame_set(0)
scene.render.engine = 'CYCLES'
scene.render.fps = 30
scene.cycles.use_denoising = False
scene.cycles.samples = 128
scene.cycles.sampling_pattern = 'TABULATED_SOBOL'
scene.cycles.use_light_tree = False
scene.view_settings.view_transform = 'Filmic'
bpy.context.view_layer.update()

# ---- added for rendering (the .blend has no active camera): camera
cam_auto = bpy.data.cameras.new('AutoCamera')
cam_auto.lens = 50.0
cam_auto.sensor_width = 36.0
cam_auto.clip_end = 1000.0
ob_auto_camera = bpy.data.objects.new('AutoCamera', cam_auto)
scene.collection.objects.link(ob_auto_camera)
ob_auto_camera.location = (18.4899, -22.193, 15.2286)
ob_auto_camera.rotation_euler = (1.09748, -7.21219e-08, 0.694738)
scene.camera = ob_auto_camera
bpy.context.view_layer.update()
